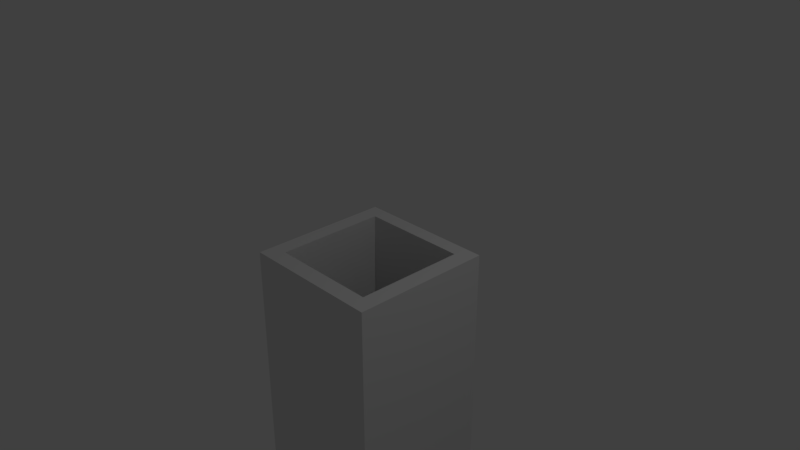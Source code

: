 # Source: Dn_Traps.blend  (saved by Blender 2.79.0; exported with 4.5.12 LTS)
import bpy
from mathutils import Matrix  # noqa: F401  (used for matrix-valued properties, if any)

bpy.ops.wm.read_factory_settings(use_empty=True)
scene = bpy.context.scene
scene.name = 'Scene'

# ---- collections
col_collection_1 = bpy.data.collections.new('Collection 1'); scene.collection.children.link(col_collection_1)

# ---- materials (node trees are filled in below, after node groups)
mat_material_trap = bpy.data.materials.new('Material.Trap')
mat_material_trap.alpha_threshold = 0.0
mat_material_trap.use_transparent_shadow = False
mat_material_trap.preview_render_type = 'CUBE'
mat_material_trap.roughness = 0.5
mat_material_trap.specular_intensity = 0.1
mat_material_trap.line_color = (0.0, 0.0, 0.0, 1.0)
mat_material_pikes = bpy.data.materials.new('Material.Pikes')
mat_material_pikes.alpha_threshold = 0.0
mat_material_pikes.use_transparent_shadow = False
mat_material_pikes.roughness = 0.5

# ---- material node trees

# ---- world
world_world = bpy.data.worlds.new('World'); scene.world = world_world
world_world.color = (0.05088, 0.05088, 0.05088)
world_world.use_sun_shadow = False
world_world.sun_shadow_jitter_overblur = 0.0
world_world.cycles.sampling_method = 'MANUAL'

# ---- cameras
cam_camera = bpy.data.cameras.new('Camera')
cam_camera.clip_end = 100.0
cam_camera.lens = 35.0
cam_camera.sensor_width = 32.0
cam_camera.sensor_height = 18.0
cam_camera.ortho_scale = 7.314
cam_camera.dof.focus_distance = 0.0
cam_camera.dof.aperture_fstop = 128.0

# ---- lights
light_lamp = bpy.data.lights.new('Lamp', 'POINT')
light_lamp.transmission_factor = 0.0
light_lamp.cutoff_distance = 30.0
light_lamp.energy = 100.0
light_lamp.shadow_buffer_clip_start = 1.001
light_lamp.shadow_soft_size = 0.1
light_lamp.shadow_maximum_resolution = 0.006
light_lamp.use_absolute_resolution = True

# ---- meshes
me_dn_trap = bpy.data.meshes.new('Dn_Trap')
me_dn_trap.from_pydata([(-1.0, -1.0, -4.0), (-1.0, -1.0, 0.0), (-1.0, 1.0, -4.0), (-1.0, 1.0, 0.0), (1.0, -1.0, -4.0), (1.0, -1.0, 0.0), (1.0, 1.0, -4.0), (1.0, 1.0, 0.0), (-0.7713, 1.0, -4.0), (-0.7713, 1.0, 0.0), (-0.7713, -1.0, -4.0), (-0.7713, -1.0, 0.0), (0.7576, 1.0, 0.0), (0.7576, -1.0, -4.0), (0.7576, 1.0, -4.0), (0.7576, -1.0, 0.0), (-1.0, -0.7654, -4.0), (-1.0, -0.7654, 0.0), (1.0, -0.7654, -4.0), (1.0, -0.7654, 0.0), (-0.7713, -0.7654, 0.0), (-0.7713, -0.7654, -4.0), (0.7576, -0.7654, 0.0), (0.7576, -0.7654, -4.0), (-1.0, 0.7909, 0.0), (1.0, 0.7909, -4.0), (-1.0, 0.7909, -4.0), (1.0, 0.7909, 0.0), (-0.7713, 0.7909, 0.0), (-0.7713, 0.7909, -4.0), (0.7576, 0.7909, 0.0), (0.7576, 0.7909, -4.0), (-0.6745, 0.6923, -3.521), (-0.6745, -0.6669, -3.521), (0.6608, 0.6923, -3.521), (0.6608, -0.6669, -3.521)], [], [(26, 24, 3, 2), (14, 12, 7, 6), (18, 19, 5, 4), (10, 11, 1, 0), (23, 18, 4, 13), (20, 17, 1, 11), (22, 20, 11, 15), (16, 21, 10, 0), (13, 15, 11, 10), (2, 3, 9, 8), (4, 5, 15, 13), (19, 22, 15, 5), (21, 23, 13, 10), (8, 9, 12, 14), (29, 31, 23, 21), (27, 30, 22, 19), (26, 29, 21, 16), (30, 28, 32, 34), (28, 24, 17, 20), (31, 25, 18, 23), (25, 27, 19, 18), (0, 1, 17, 16), (6, 7, 27, 25), (14, 6, 25, 31), (9, 3, 24, 28), (12, 9, 28, 30), (2, 8, 29, 26), (7, 12, 30, 27), (8, 14, 31, 29), (16, 17, 24, 26), (34, 32, 33, 35), (22, 30, 34, 35), (28, 20, 33, 32), (20, 22, 35, 33)])
_uv = me_dn_trap.uv_layers.new(name='UVMap')
_uv.uv.foreach_set('vector', [0.8954, 2.0, 0.8954, 1.0, 0.9999, 1.0, 0.9999, 2.0, 1.121, 0.0001004, 1.121, 0.9999, 1.0, 0.9999, 1.0, 0.0001004, 0.1177, -0.9999, 0.1173, -0.0004048, 9.998e-05, -0.0004452, 0.0004449, -0.9999, -0.8856, 0.0001002, -0.8856, 0.9999, -0.9999, 0.9999, -0.9999, 0.0001002, 0.8787, 0.8826, 0.9999, 0.8826, 0.9999, 0.9999, 0.8787, 0.9999, 0.1144, 0.1174, 0.0001005, 0.1174, 0.0001004, 0.0001001, 0.1144, 0.0001001, 0.8787, 0.1174, 0.1144, 0.1174, 0.1144, 0.0001001, 0.8787, 9.957e-05, 0.0001002, 0.8826, 0.1144, 0.8826, 0.1144, 0.9999, 0.0001003, 0.9999, -0.1213, 9.998e-05, -0.1213, 0.9999, -0.8856, 0.9999, -0.8856, 0.0001002, 2.0, 0.0001002, 2.0, 0.9999, 1.886, 0.9999, 1.886, 0.0001002, -9.996e-05, 0.0001001, -0.0001001, 0.9999, -0.1213, 0.9999, -0.1213, 9.998e-05, 0.9999, 0.1174, 0.8787, 0.1174, 0.8787, 9.957e-05, 0.9999, 9.957e-05, 0.1144, 0.8826, 0.8787, 0.8826, 0.8787, 0.9999, 0.1144, 0.9999, 1.886, 0.0001002, 1.886, 0.9999, 1.121, 0.9999, 1.121, 0.0001004, 0.1144, 0.1046, 0.8787, 0.1046, 0.8787, 0.8826, 0.1144, 0.8826, 0.9999, 0.8954, 0.8787, 0.8954, 0.8787, 0.1174, 0.9999, 0.1174, 0.0001001, 0.1046, 0.1144, 0.1046, 0.1144, 0.8826, 0.0001002, 0.8826, 0.9001, 1.272, 0.1186, 1.265, 0.1187, -0.2564, 0.9006, -0.2621, 0.1144, 0.8954, 0.000101, 0.8954, 0.0001005, 0.1174, 0.1144, 0.1174, 0.8787, 0.1046, 0.9999, 0.1046, 0.9999, 0.8826, 0.8787, 0.8826, 0.8954, -0.9996, 0.895, -0.0001367, 0.1173, -0.0004048, 0.1177, -0.9999, 0.0001001, 2.0, 9.998e-05, 1.0, 0.1174, 1.0, 0.1174, 2.0, 0.9999, -0.9996, 0.9996, -0.0001007, 0.895, -0.0001367, 0.8954, -0.9996, 0.8787, 0.0001001, 0.9999, 9.998e-05, 0.9999, 0.1046, 0.8787, 0.1046, 0.1144, 0.9999, 0.000101, 0.9999, 0.000101, 0.8954, 0.1144, 0.8954, 0.8787, 0.9999, 0.1144, 0.9999, 0.1144, 0.8954, 0.8787, 0.8954, 9.998e-05, 0.0001002, 0.1144, 0.0001001, 0.1144, 0.1046, 0.0001001, 0.1046, 0.9999, 0.9999, 0.8787, 0.9999, 0.8787, 0.8954, 0.9999, 0.8954, 0.1144, 0.0001001, 0.8787, 0.0001001, 0.8787, 0.1046, 0.1144, 0.1046, 0.1174, 2.0, 0.1174, 1.0, 0.8954, 1.0, 0.8954, 2.0, 0.8957, 0.124, 0.8957, 0.8833, 0.1229, 0.8833, 0.1229, 0.124, 0.1207, -0.257, 0.8972, -0.2632, 0.8963, 1.268, 0.1216, 1.274, 0.1231, -0.2601, 0.8979, -0.2601, 0.8978, 1.271, 0.1232, 1.271, 0.1204, -0.2595, 0.896, -0.2533, 0.8992, 1.269, 0.1202, 1.275])
me_dn_trap.materials.append(mat_material_trap)
me_dn_trap.use_remesh_preserve_volume = False
me_dn_trap.use_remesh_preserve_attributes = False
me_dn_trap.use_mirror_vertex_groups = False
me_dn_trap.update()
me_cone = bpy.data.meshes.new('Cone')
me_cone.from_pydata([(-0.3076, -0.2601, -3.578), (-0.235, -0.3171, -2.441), (-0.2674, -0.2768, -3.581), (-0.2508, -0.3171, -3.582), (-0.2674, -0.3573, -3.581), (-0.3076, -0.374, -3.578), (-0.3478, -0.3573, -3.575), (-0.3644, -0.3171, -3.574), (-0.3478, -0.2768, -3.575), (-0.2392, 0.2306, -3.589), (-0.221, 0.1956, -2.449), (-0.2826, 0.2267, -3.587), (-0.316, 0.2546, -3.584), (-0.3197, 0.2979, -3.58), (-0.2916, 0.3313, -3.579), (-0.2482, 0.3351, -3.58), (-0.2149, 0.3072, -3.584), (-0.2112, 0.2639, -3.587), (-0.006855, -0.09011, -3.609), (-0.03219, -0.1833, -2.472), (0.03607, -0.09764, -3.608), (0.06113, -0.1333, -3.608), (0.05365, -0.1762, -3.61), (0.01801, -0.2013, -3.612), (-0.02492, -0.1937, -3.613), (-0.04998, -0.1581, -3.613), (-0.0425, -0.1151, -3.611), (0.3348, -0.2578, -3.608), (0.2273, -0.2589, -2.342), (0.3397, -0.3061, -3.607), (0.3091, -0.3438, -3.607), (0.2608, -0.3487, -3.609), (0.2232, -0.3181, -3.611), (0.2183, -0.2698, -3.613), (0.2489, -0.2322, -3.612), (0.2972, -0.2272, -3.611), (0.07428, 0.1266, -3.609), (0.03044, 0.2248, -2.343), (0.03196, 0.1029, -3.607), (-0.01479, 0.116, -3.608), (-0.0386, 0.1582, -3.609), (-0.02551, 0.2049, -3.612), (0.0168, 0.2287, -3.613), (0.06356, 0.2156, -3.613), (0.08737, 0.1734, -3.611), (0.294, 0.3138, -3.636), (0.2658, 0.21, -2.37), (0.3419, 0.3054, -3.634), (0.3698, 0.2657, -3.635), (0.3614, 0.2179, -3.637), (0.3217, 0.19, -3.639), (0.2739, 0.1984, -3.64), (0.246, 0.2381, -3.64), (0.2543, 0.2859, -3.638)], [], [(0, 1, 2), (2, 1, 3), (3, 1, 4), (4, 1, 5), (5, 1, 6), (6, 1, 7), (7, 1, 8), (8, 1, 0), (0, 2, 3, 4, 5, 6, 7, 8), (9, 10, 11), (11, 10, 12), (12, 10, 13), (13, 10, 14), (14, 10, 15), (15, 10, 16), (16, 10, 17), (17, 10, 9), (9, 11, 12, 13, 14, 15, 16, 17), (18, 19, 20), (20, 19, 21), (21, 19, 22), (22, 19, 23), (23, 19, 24), (24, 19, 25), (25, 19, 26), (26, 19, 18), (18, 20, 21, 22, 23, 24, 25, 26), (27, 28, 29), (29, 28, 30), (30, 28, 31), (31, 28, 32), (32, 28, 33), (33, 28, 34), (34, 28, 35), (35, 28, 27), (27, 29, 30, 31, 32, 33, 34, 35), (36, 37, 38), (38, 37, 39), (39, 37, 40), (40, 37, 41), (41, 37, 42), (42, 37, 43), (43, 37, 44), (44, 37, 36), (36, 38, 39, 40, 41, 42, 43, 44), (45, 46, 47), (47, 46, 48), (48, 46, 49), (49, 46, 50), (50, 46, 51), (51, 46, 52), (52, 46, 53), (53, 46, 45), (45, 47, 48, 49, 50, 51, 52, 53)])
me_cone.polygons.foreach_set('use_smooth', [True] * 54)
_uv = me_cone.uv_layers.new(name='UVMap')
_uv.uv.foreach_set('vector', [0.3292, 0.3512, 0.3292, 0.3223, 0.3497, 0.3428, 0.3497, 0.3428, 0.3292, 0.3223, 0.3582, 0.3223, 0.3582, 0.3223, 0.3292, 0.3223, 0.3497, 0.3018, 0.3497, 0.3018, 0.3292, 0.3223, 0.3292, 0.2933, 0.3292, 0.2933, 0.3292, 0.3223, 0.3087, 0.3018, 0.3087, 0.3018, 0.3292, 0.3223, 0.3002, 0.3223, 0.3002, 0.3223, 0.3292, 0.3223, 0.3087, 0.3428, 0.3087, 0.3428, 0.3292, 0.3223, 0.3292, 0.3512, 0.3896, 0.3512, 0.4101, 0.3428, 0.4186, 0.3223, 0.4101, 0.3018, 0.3896, 0.2933, 0.3691, 0.3018, 0.3606, 0.3223, 0.3691, 0.3428, 0.06774, 0.2631, 0.06774, 0.2344, 0.08805, 0.2547, 0.08805, 0.2547, 0.06774, 0.2344, 0.09646, 0.2344, 0.09646, 0.2344, 0.06774, 0.2344, 0.08805, 0.2141, 0.08805, 0.2141, 0.06774, 0.2344, 0.06774, 0.2057, 0.06774, 0.2057, 0.06774, 0.2344, 0.04742, 0.2141, 0.04742, 0.2141, 0.06774, 0.2344, 0.03901, 0.2344, 0.03901, 0.2344, 0.06774, 0.2344, 0.04742, 0.2547, 0.04742, 0.2547, 0.06774, 0.2344, 0.06774, 0.2631, 0.1276, 0.2631, 0.1479, 0.2547, 0.1563, 0.2344, 0.1479, 0.2141, 0.1276, 0.2057, 0.1073, 0.2141, 0.09885, 0.2344, 0.1073, 0.2547, 0.3519, 0.4962, 0.3519, 0.4609, 0.3769, 0.4859, 0.3769, 0.4859, 0.3519, 0.4609, 0.3872, 0.4609, 0.3872, 0.4609, 0.3519, 0.4609, 0.3769, 0.436, 0.3769, 0.436, 0.3519, 0.4609, 0.3519, 0.4257, 0.3519, 0.4257, 0.3519, 0.4609, 0.327, 0.436, 0.327, 0.436, 0.3519, 0.4609, 0.3167, 0.4609, 0.3167, 0.4609, 0.3519, 0.4609, 0.327, 0.4859, 0.327, 0.4859, 0.3519, 0.4609, 0.3519, 0.4962, 0.4254, 0.4962, 0.4503, 0.4859, 0.4606, 0.4609, 0.4503, 0.436, 0.4254, 0.4257, 0.4005, 0.436, 0.3901, 0.4609, 0.4005, 0.4859, 0.1426, 0.408, 0.1426, 0.3672, 0.1715, 0.3961, 0.1715, 0.3961, 0.1426, 0.3672, 0.1834, 0.3672, 0.1834, 0.3672, 0.1426, 0.3672, 0.1715, 0.3383, 0.1715, 0.3383, 0.1426, 0.3672, 0.1426, 0.3263, 0.1426, 0.3263, 0.1426, 0.3672, 0.1137, 0.3383, 0.1137, 0.3383, 0.1426, 0.3672, 0.1017, 0.3672, 0.1017, 0.3672, 0.1426, 0.3672, 0.1137, 0.3961, 0.1137, 0.3961, 0.1426, 0.3672, 0.1426, 0.408, 0.2246, 0.3936, 0.2474, 0.3841, 0.2569, 0.3613, 0.2474, 0.3385, 0.2246, 0.3291, 0.2018, 0.3385, 0.1923, 0.3613, 0.2018, 0.3841, 0.4041, 0.3955, 0.4041, 0.3672, 0.4241, 0.3872, 0.4241, 0.3872, 0.4041, 0.3672, 0.4324, 0.3672, 0.4324, 0.3672, 0.4041, 0.3672, 0.4241, 0.3471, 0.4241, 0.3471, 0.4041, 0.3672, 0.4041, 0.3388, 0.4041, 0.3388, 0.4041, 0.3672, 0.384, 0.3471, 0.384, 0.3471, 0.4041, 0.3672, 0.3757, 0.3672, 0.3757, 0.3672, 0.4041, 0.3672, 0.384, 0.3872, 0.384, 0.3872, 0.4041, 0.3672, 0.4041, 0.3955, 0.4631, 0.3955, 0.4832, 0.3872, 0.4915, 0.3672, 0.4832, 0.3471, 0.4631, 0.3388, 0.4431, 0.3471, 0.4348, 0.3672, 0.4431, 0.3872, 0.03304, 0.4875, 0.03304, 0.4648, 0.04906, 0.4809, 0.04906, 0.4809, 0.03304, 0.4648, 0.0557, 0.4648, 0.0557, 0.4648, 0.03304, 0.4648, 0.04906, 0.4488, 0.04906, 0.4488, 0.03304, 0.4648, 0.03304, 0.4422, 0.03304, 0.4422, 0.03304, 0.4648, 0.01702, 0.4488, 0.01702, 0.4488, 0.03304, 0.4648, 0.01038, 0.4648, 0.01038, 0.4648, 0.03304, 0.4648, 0.01702, 0.4809, 0.01702, 0.4809, 0.03304, 0.4648, 0.03304, 0.4875, 0.08024, 0.4875, 0.09627, 0.4809, 0.1029, 0.4648, 0.09627, 0.4488, 0.08024, 0.4422, 0.06422, 0.4488, 0.05758, 0.4648, 0.06422, 0.4809])
me_cone.materials.append(mat_material_pikes)
me_cone.use_remesh_preserve_volume = False
me_cone.use_remesh_preserve_attributes = False
me_cone.use_mirror_vertex_groups = False
me_cone.update()

# ---- objects
ob_lamp = bpy.data.objects.new('Lamp', light_lamp)
ob_camera = bpy.data.objects.new('Camera', cam_camera)
ob_dn_trap_1 = bpy.data.objects.new('Dn_Trap_1', me_dn_trap)
ob_dn_trap_1_pikes = bpy.data.objects.new('Dn_Trap_1_Pikes', me_cone)

# ---- transforms, parenting, visibility, modifiers, constraints
ob_lamp.location = (4.076, 1.005, 5.904)
ob_lamp.rotation_euler = (0.6503, 0.05522, 1.866)
ob_lamp.lock_rotations_4d = False
ob_lamp.empty_display_type = 'ARROWS'
ob_lamp.color = (0.0, 0.0, 0.0, 0.0)
ob_lamp.lineart.crease_threshold = 0.0
ob_camera.location = (7.481, -6.508, 5.344)
ob_camera.rotation_euler = (1.109, 0.0, 0.8149)
ob_camera.lock_rotations_4d = False
ob_camera.empty_display_type = 'ARROWS'
ob_camera.color = (0.0, 0.0, 0.0, 0.0)
ob_camera.display_type = 'WIRE'
ob_camera.lineart.crease_threshold = 0.0
ob_dn_trap_1.location = (0.0, 0.0, 0.0)
ob_dn_trap_1.lineart.crease_threshold = 0.0
ob_dn_trap_1_pikes.location = (0.0, 0.04926, 0.0)
ob_dn_trap_1_pikes.lineart.crease_threshold = 0.0

# ---- collection membership
col_collection_1.objects.link(ob_lamp)
col_collection_1.objects.link(ob_camera)
col_collection_1.objects.link(ob_dn_trap_1)
col_collection_1.objects.link(ob_dn_trap_1_pikes)

# ---- scene / render settings (as saved in the file)
scene.camera = ob_camera
scene.frame_start = 1; scene.frame_end = 250; scene.frame_set(1)
scene.render.engine = 'BLENDER_EEVEE_NEXT'
scene.render.resolution_percentage = 50
scene.render.dither_intensity = 0.0
scene.cycles.use_denoising = False
scene.cycles.samples = 128
scene.cycles.sampling_pattern = 'TABULATED_SOBOL'
scene.cycles.use_adaptive_sampling = False
scene.cycles.use_light_tree = False
scene.cycles.blur_glossy = 0.0
scene.cycles.sample_clamp_indirect = 0.0
scene.view_settings.view_transform = 'Standard'
bpy.context.view_layer.update()
